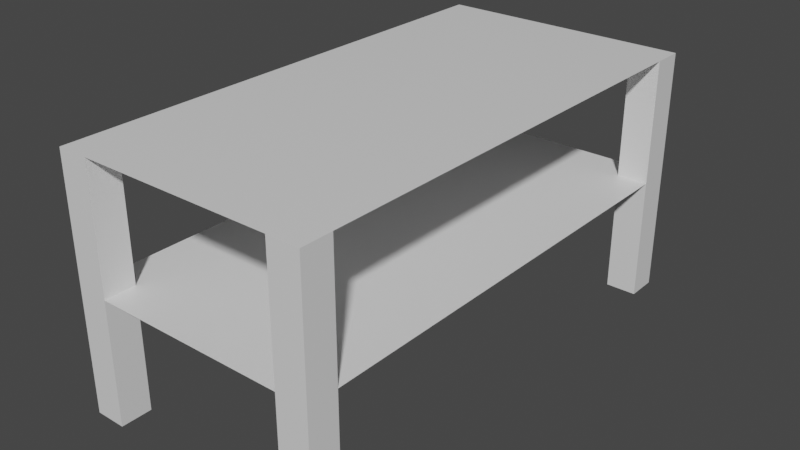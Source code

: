 # Source: rack_01a.blend  (saved by Blender 2.83.19; exported with 4.5.12 LTS)
import bpy
from mathutils import Matrix  # noqa: F401  (used for matrix-valued properties, if any)

bpy.ops.wm.read_factory_settings(use_empty=True)
scene = bpy.context.scene
scene.name = 'Scene'

# ---- materials (node trees are filled in below, after node groups)
mat_material = bpy.data.materials.new('Material')
mat_material.alpha_threshold = 0.0
mat_material.use_transparent_shadow = False
mat_material.line_color = (0.0, 0.0, 0.0, 1.0)

# ---- material node trees
mat_material.use_nodes = True; mat_material.node_tree.nodes.clear()
_N = mat_material.node_tree.nodes; _L = mat_material.node_tree.links
n0 = _N.new('ShaderNodeOutputMaterial'); n0.name = 'Material Output'; n0.location = (300, 300)
n1 = _N.new('ShaderNodeBsdfPrincipled'); n1.name = 'Principled BSDF'; n1.location = (10, 300)
n1.distribution = 'GGX'
n1.subsurface_method = 'BURLEY'
n1.inputs[2].default_value = 0.4
n1.inputs[3].default_value = 1.45
n1.inputs[27].default_value = (0.0, 0.0, 0.0, 1.0)
n1.inputs[28].default_value = 1.0
_L.new(n1.outputs[0], n0.inputs[0])
n0.is_active_output = True

# ---- world
world_world = bpy.data.worlds.new('World'); scene.world = world_world
world_world.use_nodes = True; world_world.node_tree.nodes.clear()
_N = world_world.node_tree.nodes; _L = world_world.node_tree.links
n0 = _N.new('ShaderNodeOutputWorld'); n0.name = 'World Output'; n0.location = (300, 300)
n1 = _N.new('ShaderNodeBackground'); n1.name = 'Background'; n1.location = (10, 300)
n1.inputs[0].default_value = (0.05088, 0.05088, 0.05088, 1.0)
_L.new(n1.outputs[0], n0.inputs[0])
n0.is_active_output = True
world_world.color = (0.05088, 0.05088, 0.05088)
world_world.use_sun_shadow = False
world_world.sun_shadow_jitter_overblur = 0.0

# ---- meshes
me_cube = bpy.data.meshes.new('Cube')
me_cube.from_pydata([(1.025, -2.025, 1.0), (1.025, -2.025, -1.0), (1.025, -1.775, 1.0), (1.025, -1.775, -1.0), (0.775, -2.025, 1.0), (0.775, -2.025, -1.0), (0.775, -1.775, -1.0), (0.775, -1.775, 1.0), (1.025, -2.025, 0.0), (1.025, -1.775, 0.0), (0.775, -1.775, 0.0), (0.775, -2.025, 0.0), (-1.025, -2.025, 1.0), (-1.025, -2.025, -1.0), (-1.025, -1.775, 1.0), (-1.025, -1.775, -1.0), (-0.775, -2.025, 1.0), (-0.775, -2.025, -1.0), (-0.775, -1.775, -1.0), (-0.775, -1.775, 1.0), (-1.025, -2.025, 0.0), (-1.025, -1.775, 0.0), (-0.775, -1.775, 0.0), (-0.775, -2.025, 0.0), (1.025, 2.025, 1.0), (1.025, 2.025, -1.0), (1.025, 1.775, 1.0), (1.025, 1.775, -1.0), (0.775, 2.025, 1.0), (0.775, 2.025, -1.0), (0.775, 1.775, -1.0), (0.775, 1.775, 1.0), (1.025, 2.025, 0.0), (1.025, 1.775, 0.0), (0.775, 1.775, 0.0), (0.775, 2.025, 0.0), (-1.025, 2.025, 1.0), (-1.025, 2.025, -1.0), (-1.025, 1.775, 1.0), (-1.025, 1.775, -1.0), (-0.775, 2.025, 1.0), (-0.775, 2.025, -1.0), (-0.775, 1.775, -1.0), (-0.775, 1.775, 1.0), (-1.025, 2.025, 0.0), (-1.025, 1.775, 0.0), (-0.775, 1.775, 0.0), (-0.775, 2.025, 0.0)], [], [(6, 3, 1, 5), (9, 2, 0, 8), (10, 11, 4, 7), (9, 10, 7, 2), (8, 0, 4, 11), (2, 7, 4, 0), (1, 8, 11, 5), (3, 6, 10, 9), (6, 5, 11, 10), (3, 9, 8, 1), (18, 17, 13, 15), (21, 20, 12, 14), (22, 19, 16, 23), (21, 14, 19, 22), (20, 23, 16, 12), (14, 12, 16, 19), (13, 17, 23, 20), (15, 21, 22, 18), (18, 22, 23, 17), (15, 13, 20, 21), (30, 29, 25, 27), (33, 32, 24, 26), (34, 31, 28, 35), (33, 26, 31, 34), (32, 35, 28, 24), (26, 24, 28, 31), (25, 29, 35, 32), (27, 33, 34, 30), (30, 34, 35, 29), (27, 25, 32, 33), (42, 39, 37, 41), (45, 38, 36, 44), (46, 47, 40, 43), (45, 46, 43, 38), (44, 36, 40, 47), (38, 43, 40, 36), (37, 44, 47, 41), (39, 42, 46, 45), (42, 41, 47, 46), (39, 45, 44, 37), (10, 11, 23, 22, 21, 45, 46, 47, 35, 34, 33, 9), (16, 4, 7, 2, 26, 31, 28, 40, 43, 38, 14, 19)])
_uv = me_cube.uv_layers.new(name='UVMap')
_uv.uv.foreach_set('vector', [0.25, 0.625, 0.375, 0.625, 0.375, 0.75, 0.25, 0.75, 0.5, 0.625, 0.625, 0.625, 0.625, 0.75, 0.5, 0.75, 0.5, 0.625, 0.4375, 0.8125, 0.625, 0.875, 0.75, 0.625, 0.5, 0.625, 0.5, 0.625, 0.75, 0.625, 0.625, 0.625, 0.5, 0.75, 0.625, 0.75, 0.625, 0.875, 0.5, 0.875, 0.625, 0.625, 0.75, 0.625, 0.75, 0.75, 0.625, 0.75, 0.375, 0.75, 0.5, 0.75, 0.5, 0.875, 0.375, 0.875, 0.375, 0.625, 0.25, 0.625, 0.5, 0.625, 0.5, 0.625, 0.25, 0.625, 0.25, 0.75, 0.4375, 0.8125, 0.5, 0.625, 0.375, 0.625, 0.5, 0.625, 0.5, 0.75, 0.375, 0.75, 0.25, 0.625, 0.25, 0.75, 0.375, 0.75, 0.375, 0.625, 0.5, 0.625, 0.5, 0.75, 0.625, 0.75, 0.625, 0.625, 0.5, 0.625, 0.75, 0.625, 0.625, 0.875, 0.4375, 0.8125, 0.5, 0.625, 0.625, 0.625, 0.75, 0.625, 0.5, 0.625, 0.5, 0.75, 0.5, 0.875, 0.625, 0.875, 0.625, 0.75, 0.625, 0.625, 0.625, 0.75, 0.75, 0.75, 0.75, 0.625, 0.375, 0.75, 0.375, 0.875, 0.5, 0.875, 0.5, 0.75, 0.375, 0.625, 0.5, 0.625, 0.5, 0.625, 0.25, 0.625, 0.25, 0.625, 0.5, 0.625, 0.4375, 0.8125, 0.25, 0.75, 0.375, 0.625, 0.375, 0.75, 0.5, 0.75, 0.5, 0.625, 0.25, 0.625, 0.25, 0.75, 0.375, 0.75, 0.375, 0.625, 0.5, 0.625, 0.5, 0.75, 0.625, 0.75, 0.625, 0.625, 0.5, 0.625, 0.75, 0.625, 0.625, 0.875, 0.4375, 0.8125, 0.5, 0.625, 0.625, 0.625, 0.75, 0.625, 0.5, 0.625, 0.5, 0.75, 0.5, 0.875, 0.625, 0.875, 0.625, 0.75, 0.625, 0.625, 0.625, 0.75, 0.75, 0.75, 0.75, 0.625, 0.375, 0.75, 0.375, 0.875, 0.5, 0.875, 0.5, 0.75, 0.375, 0.625, 0.5, 0.625, 0.5, 0.625, 0.25, 0.625, 0.25, 0.625, 0.5, 0.625, 0.4375, 0.8125, 0.25, 0.75, 0.375, 0.625, 0.375, 0.75, 0.5, 0.75, 0.5, 0.625, 0.25, 0.625, 0.375, 0.625, 0.375, 0.75, 0.25, 0.75, 0.5, 0.625, 0.625, 0.625, 0.625, 0.75, 0.5, 0.75, 0.5, 0.625, 0.4375, 0.8125, 0.625, 0.875, 0.75, 0.625, 0.5, 0.625, 0.5, 0.625, 0.75, 0.625, 0.625, 0.625, 0.5, 0.75, 0.625, 0.75, 0.625, 0.875, 0.5, 0.875, 0.625, 0.625, 0.75, 0.625, 0.75, 0.75, 0.625, 0.75, 0.375, 0.75, 0.5, 0.75, 0.5, 0.875, 0.375, 0.875, 0.375, 0.625, 0.25, 0.625, 0.5, 0.625, 0.5, 0.625, 0.25, 0.625, 0.25, 0.75, 0.4375, 0.8125, 0.5, 0.625, 0.375, 0.625, 0.5, 0.625, 0.5, 0.75, 0.375, 0.75, 0.5, 0.625, 0.4375, 0.8125, 0.4375, 0.8125, 0.5, 0.625, 0.5, 0.625, 0.5, 0.625, 0.5, 0.625, 0.4375, 0.8125, 0.4375, 0.8125, 0.5, 0.625, 0.5, 0.625, 0.5, 0.625, 0.625, 0.875, 0.625, 0.875, 0.75, 0.625, 0.625, 0.625, 0.625, 0.625, 0.75, 0.625, 0.625, 0.875, 0.625, 0.875, 0.75, 0.625, 0.625, 0.625, 0.625, 0.625, 0.75, 0.625])
me_cube.materials.append(mat_material)
me_cube.use_remesh_preserve_volume = False
me_cube.use_remesh_preserve_attributes = False
me_cube.use_mirror_vertex_groups = False
me_cube.update()

# ---- objects
ob_cube = bpy.data.objects.new('Cube', me_cube)

# ---- transforms, parenting, visibility, modifiers, constraints
ob_cube.location = (0.0, 0.0, 1.0)
ob_cube.lock_rotations_4d = False
ob_cube.empty_display_type = 'ARROWS'
ob_cube.lineart.crease_threshold = 0.0

# ---- collection membership
scene.collection.objects.link(ob_cube)

# ---- scene / render settings (as saved in the file)
scene.frame_start = 1; scene.frame_end = 250; scene.frame_set(1)
scene.render.engine = 'BLENDER_EEVEE_NEXT'
scene.cycles.use_denoising = False
scene.cycles.samples = 128
scene.cycles.sampling_pattern = 'TABULATED_SOBOL'
scene.cycles.use_adaptive_sampling = False
scene.cycles.use_light_tree = False
scene.view_settings.view_transform = 'Filmic'
bpy.context.view_layer.update()

# ---- added for rendering (the .blend has no active camera and no usable light): camera, sun
cam_auto = bpy.data.cameras.new('AutoCamera')
cam_auto.lens = 50.0
cam_auto.sensor_width = 36.0
cam_auto.clip_end = 1000.0
ob_auto_camera = bpy.data.objects.new('AutoCamera', cam_auto)
scene.collection.objects.link(ob_auto_camera)
ob_auto_camera.location = (4.58943, -5.50732, 4.67155)
ob_auto_camera.rotation_euler = (1.09748, -7.21219e-08, 0.694738)
scene.camera = ob_auto_camera
light_auto_sun = bpy.data.lights.new('AutoSun', 'SUN')
light_auto_sun.energy = 3.0
light_auto_sun.angle = 0.0523599
ob_auto_sun = bpy.data.objects.new('AutoSun', light_auto_sun)
scene.collection.objects.link(ob_auto_sun)
ob_auto_sun.rotation_euler = (0.872665, 0.174533, 0.523599)
bpy.context.view_layer.update()
